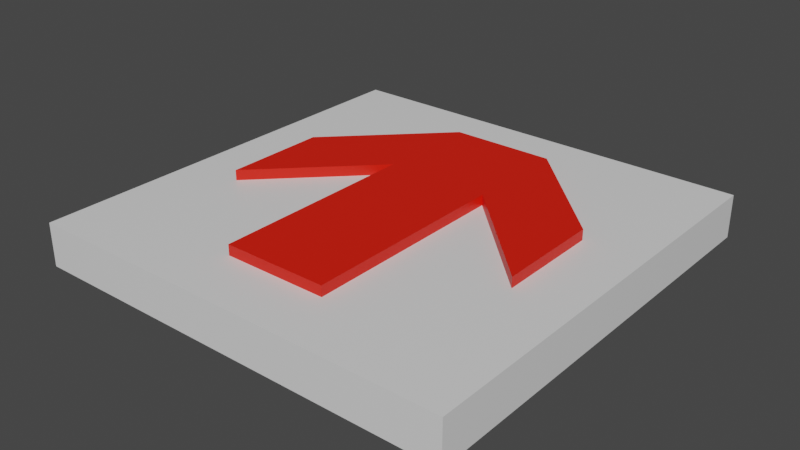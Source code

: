 # Source: PanelArrow.blend  (saved by Blender 2.82.7; exported with 4.5.12 LTS)
import bpy
from mathutils import Matrix  # noqa: F401  (used for matrix-valued properties, if any)

bpy.ops.wm.read_factory_settings(use_empty=True)
scene = bpy.context.scene
scene.name = 'Scene'

# ---- collections
col_collection = bpy.data.collections.new('Collection'); scene.collection.children.link(col_collection)

# ---- materials (node trees are filled in below, after node groups)
mat_panelbase = bpy.data.materials.new('PanelBase')
mat_panelbase.alpha_threshold = 0.0
mat_panelbase.use_transparent_shadow = False
mat_panelbase.line_color = (0.0, 0.0, 0.0, 1.0)
mat_panelarrow = bpy.data.materials.new('PanelArrow')
mat_panelarrow.use_transparent_shadow = False

# ---- material node trees
mat_panelbase.use_nodes = True; mat_panelbase.node_tree.nodes.clear()
_N = mat_panelbase.node_tree.nodes; _L = mat_panelbase.node_tree.links
n0 = _N.new('ShaderNodeOutputMaterial'); n0.name = 'Material Output'; n0.location = (300, 300)
n1 = _N.new('ShaderNodeBsdfPrincipled'); n1.name = 'Principled BSDF'; n1.location = (10, 300)
n1.distribution = 'GGX'
n1.subsurface_method = 'BURLEY'
n1.inputs[2].default_value = 0.4
n1.inputs[3].default_value = 1.45
n1.inputs[27].default_value = (0.0, 0.0, 0.0, 1.0)
n1.inputs[28].default_value = 1.0
_L.new(n1.outputs[0], n0.inputs[0])
n0.is_active_output = True
mat_panelarrow.use_nodes = True; mat_panelarrow.node_tree.nodes.clear()
_N = mat_panelarrow.node_tree.nodes; _L = mat_panelarrow.node_tree.links
n0 = _N.new('ShaderNodeOutputMaterial'); n0.name = 'Material Output'; n0.location = (300, 300)
n1 = _N.new('ShaderNodeBsdfPrincipled'); n1.name = 'Principled BSDF'; n1.location = (10, 300)
n1.distribution = 'GGX'
n1.subsurface_method = 'BURLEY'
n1.inputs[0].default_value = (0.8, 0.01008, 0.0, 1.0)
n1.inputs[3].default_value = 1.45
n1.inputs[27].default_value = (0.0, 0.0, 0.0, 1.0)
n1.inputs[28].default_value = 1.0
_L.new(n1.outputs[0], n0.inputs[0])
n0.is_active_output = True

# ---- world
world_world = bpy.data.worlds.new('World'); scene.world = world_world
world_world.use_nodes = True; world_world.node_tree.nodes.clear()
_N = world_world.node_tree.nodes; _L = world_world.node_tree.links
n0 = _N.new('ShaderNodeOutputWorld'); n0.name = 'World Output'; n0.location = (300, 300)
n1 = _N.new('ShaderNodeBackground'); n1.name = 'Background'; n1.location = (10, 300)
n1.inputs[0].default_value = (0.05088, 0.05088, 0.05088, 1.0)
_L.new(n1.outputs[0], n0.inputs[0])
n0.is_active_output = True
world_world.color = (0.05088, 0.05088, 0.05088)
world_world.use_sun_shadow = False
world_world.sun_shadow_jitter_overblur = 0.0

# ---- meshes
me_cube = bpy.data.meshes.new('Cube')
me_cube.from_pydata([(0.5, 0.5, 0.1), (0.5, 0.5, 0.0), (0.5, -0.5, 0.1), (0.5, -0.5, 0.0), (-0.5, 0.5, 0.1), (-0.5, 0.5, 0.0), (-0.5, -0.5, 0.1), (-0.5, -0.5, 0.0), (-0.1206, -0.1206, 0.1), (-0.1206, -0.1206, 0.1241), (-0.1206, 0.1206, 0.1), (-0.1206, 0.1206, 0.1241), (0.1206, -0.1206, 0.1), (0.1206, -0.1206, 0.1241), (0.1206, 0.1206, 0.1), (0.1206, 0.1206, 0.1241), (-0.1206, -0.3619, 0.1), (-0.1206, -0.3619, 0.1241), (0.1206, -0.3619, 0.1241), (0.1206, -0.3619, 0.1), (-0.1206, 0.3619, 0.1241), (-0.1206, 0.3619, 0.1), (0.1206, 0.3619, 0.1), (0.1206, 0.3619, 0.1241), (-0.3619, -0.1206, 0.1241), (-0.3619, -0.1206, 0.1), (-0.3619, 0.1206, 0.1241), (-0.3619, 0.1206, 0.1), (0.3619, -0.1206, 0.1241), (0.3619, -0.1206, 0.1), (0.3619, 0.1206, 0.1241), (0.3619, 0.1206, 0.1)], [], [(0, 4, 6, 2), (3, 2, 6, 7), (7, 6, 4, 5), (5, 1, 3, 7), (1, 0, 2, 3), (5, 4, 0, 1), (8, 9, 11, 10), (11, 15, 23, 20), (14, 15, 13, 12), (9, 8, 16, 17), (10, 14, 12, 8), (15, 11, 9, 13), (19, 18, 17, 16), (8, 12, 19, 16), (13, 9, 17, 18), (12, 13, 18, 19), (21, 20, 23, 22), (10, 11, 24, 25), (14, 22, 31, 29), (14, 10, 21, 22), (25, 24, 26, 27), (11, 20, 26, 24), (21, 10, 25, 27), (20, 21, 27, 26), (28, 29, 31, 30), (22, 23, 30, 31), (15, 14, 29, 28), (23, 15, 28, 30)])
me_cube.polygons.foreach_set('material_index', [0, 0, 0, 0, 0, 0, 1, 1, 1, 1, 1, 1, 1, 1, 1, 1, 1, 1, 1, 1, 1, 1, 1, 1, 1, 1, 1, 1])
_uv = me_cube.uv_layers.new(name='UVMap')
_uv.uv.foreach_set('vector', [0.625, 0.5, 0.875, 0.5, 0.875, 0.75, 0.625, 0.75, 0.375, 0.75, 0.625, 0.75, 0.625, 1.0, 0.375, 1.0, 0.375, 0.0, 0.625, 0.0, 0.625, 0.25, 0.375, 0.25, 0.125, 0.5, 0.375, 0.5, 0.375, 0.75, 0.125, 0.75, 0.375, 0.5, 0.625, 0.5, 0.625, 0.75, 0.375, 0.75, 0.375, 0.25, 0.625, 0.25, 0.625, 0.5, 0.375, 0.5, 0.375, 0.0, 0.625, 0.0, 0.625, 0.25, 0.375, 0.25, 0.875, 0.5, 0.625, 0.5, 0.625, 0.5, 0.875, 0.5, 0.375, 0.5, 0.625, 0.5, 0.625, 0.75, 0.375, 0.75, 0.625, 0.0, 0.375, 0.0, 0.375, 0.0, 0.625, 0.0, 0.125, 0.5, 0.375, 0.5, 0.375, 0.75, 0.125, 0.75, 0.625, 0.5, 0.875, 0.5, 0.875, 0.75, 0.625, 0.75, 0.375, 0.75, 0.625, 0.75, 0.625, 1.0, 0.375, 1.0, 0.125, 0.75, 0.375, 0.75, 0.375, 0.75, 0.125, 0.75, 0.625, 0.75, 0.875, 0.75, 0.875, 0.75, 0.625, 0.75, 0.375, 0.75, 0.625, 0.75, 0.625, 0.75, 0.375, 0.75, 0.375, 0.25, 0.625, 0.25, 0.625, 0.5, 0.375, 0.5, 0.375, 0.25, 0.625, 0.25, 0.625, 0.25, 0.375, 0.25, 0.375, 0.5, 0.375, 0.5, 0.375, 0.5, 0.375, 0.5, 0.375, 0.5, 0.125, 0.5, 0.125, 0.5, 0.375, 0.5, 0.375, 0.25, 0.625, 0.25, 0.625, 0.25, 0.375, 0.25, 0.875, 0.5, 0.875, 0.5, 0.875, 0.5, 0.875, 0.5, 0.125, 0.5, 0.125, 0.5, 0.125, 0.5, 0.125, 0.5, 0.625, 0.25, 0.375, 0.25, 0.375, 0.25, 0.625, 0.25, 0.625, 0.5, 0.375, 0.5, 0.375, 0.5, 0.625, 0.5, 0.375, 0.5, 0.625, 0.5, 0.625, 0.5, 0.375, 0.5, 0.625, 0.5, 0.375, 0.5, 0.375, 0.5, 0.625, 0.5, 0.625, 0.5, 0.625, 0.5, 0.625, 0.5, 0.625, 0.5])
me_cube.materials.append(mat_panelbase)
me_cube.materials.append(mat_panelarrow)
me_cube.use_remesh_preserve_volume = False
me_cube.use_remesh_preserve_attributes = False
me_cube.use_mirror_vertex_groups = False
me_cube.update()

# ---- objects
ob_cube = bpy.data.objects.new('Cube', me_cube)

# ---- transforms, parenting, visibility, modifiers, constraints
ob_cube.location = (0.0, 0.0, 0.0)
ob_cube.lock_rotations_4d = False
ob_cube.empty_display_type = 'ARROWS'
ob_cube.lineart.crease_threshold = 0.0

# ---- collection membership
col_collection.objects.link(ob_cube)

# ---- scene / render settings (as saved in the file)
scene.frame_start = 1; scene.frame_end = 250; scene.frame_set(1)
scene.render.engine = 'BLENDER_EEVEE_NEXT'
scene.cycles.use_denoising = False
scene.cycles.samples = 128
scene.cycles.sampling_pattern = 'TABULATED_SOBOL'
scene.cycles.use_adaptive_sampling = False
scene.cycles.use_light_tree = False
scene.view_settings.view_transform = 'Filmic'
bpy.context.view_layer.update()

# ---- added for rendering (the .blend has no active camera and no usable light): camera, sun
cam_auto = bpy.data.cameras.new('AutoCamera')
cam_auto.lens = 50.0
cam_auto.sensor_width = 36.0
cam_auto.clip_end = 1000.0
ob_auto_camera = bpy.data.objects.new('AutoCamera', cam_auto)
scene.collection.objects.link(ob_auto_camera)
ob_auto_camera.location = (1.3135, -1.57619, 1.11286)
ob_auto_camera.rotation_euler = (1.09748, -7.21219e-08, 0.694738)
scene.camera = ob_auto_camera
light_auto_sun = bpy.data.lights.new('AutoSun', 'SUN')
light_auto_sun.energy = 3.0
light_auto_sun.angle = 0.0523599
ob_auto_sun = bpy.data.objects.new('AutoSun', light_auto_sun)
scene.collection.objects.link(ob_auto_sun)
ob_auto_sun.rotation_euler = (0.872665, 0.174533, 0.523599)
bpy.context.view_layer.update()
